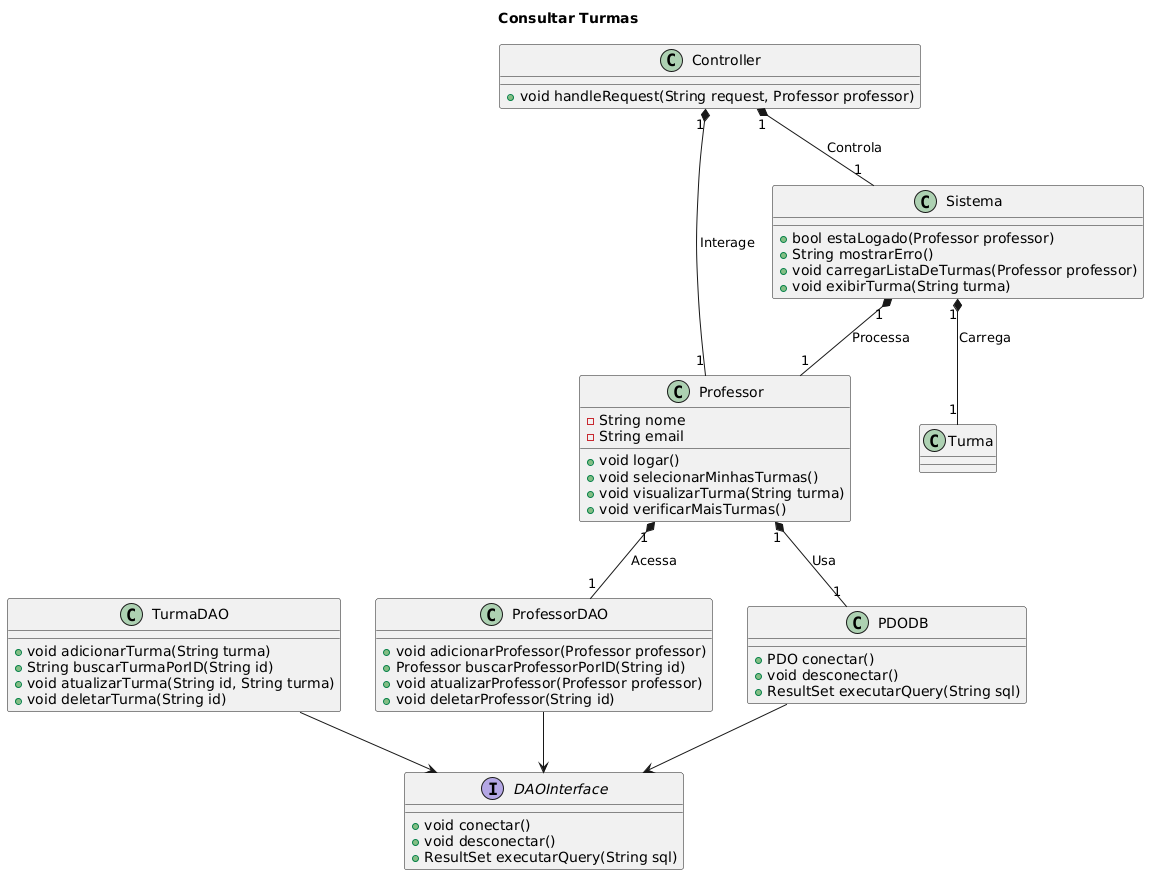

The diagram above was rendered by PlantUML. Its source (embedded in the PNG):
@startuml
title Consultar Turmas
class Professor {
  -String nome
  -String email
  +void logar()
  +void selecionarMinhasTurmas()
  +void visualizarTurma(String turma)
  +void verificarMaisTurmas()
}

class Sistema {
  +bool estaLogado(Professor professor)
  +String mostrarErro()
  +void carregarListaDeTurmas(Professor professor)
  +void exibirTurma(String turma)
}

interface DAOInterface {
  +void conectar()
  +void desconectar()
  +ResultSet executarQuery(String sql)
}

class ProfessorDAO {
  +void adicionarProfessor(Professor professor)
  +Professor buscarProfessorPorID(String id)
  +void atualizarProfessor(Professor professor)
  +void deletarProfessor(String id)
}

class TurmaDAO {
  +void adicionarTurma(String turma)
  +String buscarTurmaPorID(String id)
  +void atualizarTurma(String id, String turma)
  +void deletarTurma(String id)
}

class PDODB {
  +PDO conectar()
  +void desconectar()
  +ResultSet executarQuery(String sql)
}

class Controller {
  +void handleRequest(String request, Professor professor)
}

ProfessorDAO --> DAOInterface
TurmaDAO --> DAOInterface
PDODB --> DAOInterface

Professor "1" *-- "1" ProfessorDAO : "Acessa"
Professor "1" *-- "1" PDODB : "Usa"
Controller "1" *-- "1" Professor : "Interage"
Controller "1" *-- "1" Sistema : "Controla"
Sistema "1" *-- "1" Professor : "Processa"
Sistema "1" *-- "1" Turma : "Carrega"
@enduml